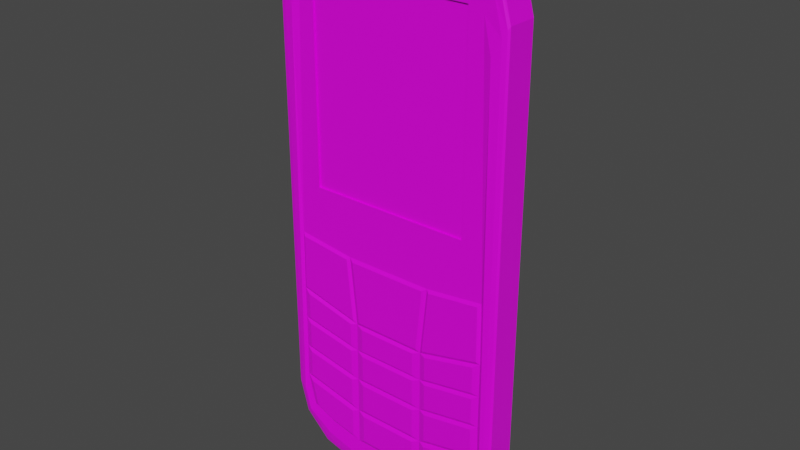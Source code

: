 # Source: Cell_phone_2.blend  (saved by Blender 2.80.75; exported with 4.5.12 LTS)
import bpy
from mathutils import Matrix  # noqa: F401  (used for matrix-valued properties, if any)

bpy.ops.wm.read_factory_settings(use_empty=True)
scene = bpy.context.scene
scene.name = 'Scene'

# ---- collections
col_collection = bpy.data.collections.new('Collection'); scene.collection.children.link(col_collection)

# ---- images (referenced by path relative to the original .blend; pixels are not part of the script)
import os
ASSET_DIR = os.environ.get("B2B_ASSET_DIR", "")  # directory of the original .blend (textures are referenced by path, not embedded)
HERE = os.path.dirname(os.path.abspath(__file__))  # packed textures are extracted next to this script under _unpacked/

def load_image(name, relpath, width, height, colorspace="sRGB"):
    """Load a texture the original file referenced (path relative to the .blend, or extracted next to this script)."""
    p = next((c for c in (os.path.join(HERE, relpath), os.path.join(ASSET_DIR, relpath)) if relpath and os.path.exists(c)), "")
    if p:
        img = bpy.data.images.load(p, check_existing=True)
        img.name = name
    else:  # same state as the original file: an image datablock whose file is absent (Cycles renders it pink)
        img = bpy.data.images.new(name, width, height)
        img.source = "FILE"
        img.filepath = "//" + (relpath or name)
    img.colorspace_settings.name = colorspace
    return img
img_material_base_color = load_image('Material Base Color', 'Phone Texture 2.png', 1024, 1024, 'sRGB')

# ---- materials (node trees are filled in below, after node groups)
mat_material = bpy.data.materials.new('Material')
mat_material.alpha_threshold = 0.0
mat_material.use_transparent_shadow = False
mat_material.line_color = (0.0, 0.0, 0.0, 1.0)

# ---- material node trees
mat_material.use_nodes = True; mat_material.node_tree.nodes.clear()
_N = mat_material.node_tree.nodes; _L = mat_material.node_tree.links
n0 = _N.new('ShaderNodeOutputMaterial'); n0.name = 'Material Output'; n0.location = (300, 300)
n1 = _N.new('ShaderNodeBsdfPrincipled'); n1.name = 'Principled BSDF'; n1.location = (10, 300)
n1.distribution = 'GGX'
n1.subsurface_method = 'BURLEY'
n1.inputs[2].default_value = 0.4
n1.inputs[3].default_value = 1.45
n1.inputs[27].default_value = (0.0, 0.0, 0.0, 1.0)
n1.inputs[28].default_value = 1.0
n2 = _N.new('ShaderNodeTexImage'); n2.name = 'Image Texture'; n2.location = (-280, 280)
n2.image = img_material_base_color
_L.new(n1.outputs[0], n0.inputs[0])
_L.new(n2.outputs[0], n1.inputs[0])
n0.is_active_output = True

# ---- world
world_world = bpy.data.worlds.new('World'); scene.world = world_world
world_world.use_nodes = True; world_world.node_tree.nodes.clear()
_N = world_world.node_tree.nodes; _L = world_world.node_tree.links
n0 = _N.new('ShaderNodeOutputWorld'); n0.name = 'World Output'; n0.location = (300, 300)
n1 = _N.new('ShaderNodeBackground'); n1.name = 'Background'; n1.location = (10, 300)
n1.inputs[0].default_value = (0.05088, 0.05088, 0.05088, 1.0)
_L.new(n1.outputs[0], n0.inputs[0])
n0.is_active_output = True
world_world.color = (0.05088, 0.05088, 0.05088)
world_world.use_sun_shadow = False
world_world.sun_shadow_jitter_overblur = 0.0

# ---- meshes
me_cube = bpy.data.meshes.new('Cube')
me_cube.from_pydata([(-0.3933, -1.1, -2.344), (-0.6805, -1.1, -2.267), (-0.9098, -1.1, -2.117), (-0.9677, -1.1, -1.905), (0.3774, -1.0, 2.177), (0.6529, -1.0, 2.103), (0.8546, -1.0, 1.901), (0.9285, -1.1, 1.625), (-0.6529, -1.0, 2.103), (-0.3774, -1.0, 2.177), (-0.8546, -1.0, 1.901), (-0.9285, -1.1, 1.625), (0.6805, -1.1, -2.267), (0.3933, -1.1, -2.344), (0.9098, -1.1, -2.117), (0.9677, -1.1, -1.905), (-0.3374, -1.0, -2.197), (-0.6459, -1.0, -2.13), (-0.8635, -1.0, -2.035), (-0.9362, -1.0, -1.741), (0.3406, -1.0, 1.95), (0.7215, -1.0, 1.95), (0.7215, -1.0, 0.1677), (0.9212, -1.0, -0.3003), (-0.7215, -1.0, 1.95), (-0.3406, -1.0, 1.95), (-0.7215, -1.0, 0.1677), (-0.9212, -1.0, -0.3003), (0.6459, -1.0, -2.13), (0.3374, -1.0, -2.197), (0.8635, -1.0, -2.035), (0.9362, -1.0, -1.741), (-0.4011, -1.0, -0.3649), (0.4011, -1.0, -0.3649), (0.3374, -1.0, -1.247), (-0.3374, -1.0, -1.247), (-0.3374, -1.0, -1.541), (0.3374, -1.0, -1.541), (-0.3374, -1.0, -1.868), (0.3374, -1.0, -1.868), (0.3374, -1.0, -0.9848), (-0.3374, -1.0, -0.9848), (0.9287, -1.0, -1.142), (0.9287, -1.0, -1.436), (0.9287, -1.0, -0.8438), (-0.9287, -1.0, -1.142), (-0.9287, -1.0, -1.436), (-0.9287, -1.0, -0.8438), (-0.9574, -1.1, -0.9848), (-0.9604, -1.1, -1.247), (-0.9636, -1.1, -1.541), (0.9574, -1.1, -0.9848), (0.9604, -1.1, -1.247), (0.9636, -1.1, -1.541), (-0.9498, -1.1, -0.3003), (0.9498, -1.1, -0.3003), (0.3406, -0.9, 1.95), (0.7215, -0.9, 1.95), (0.7215, -0.9, 0.1677), (-0.7215, -0.9, 1.95), (-0.3406, -0.9, 1.95), (-0.7215, -0.9, 0.1677), (-0.8938, -1.1, -0.3326), (-0.4257, -1.1, -0.3907), (-0.3684, -1.1, -0.9487), (-0.9005, -1.1, -0.8218), (0.8938, -1.1, -0.3326), (0.9005, -1.1, -0.8218), (0.3684, -1.1, -0.9487), (0.4257, -1.1, -0.3907), (0.361, -1.1, -0.3959), (-0.361, -1.1, -0.3959), (0.3037, -1.1, -0.9538), (-0.3037, -1.1, -0.9538), (-0.3965, -1.1, -0.9987), (-0.3965, -1.1, -1.209), (-0.8696, -1.1, -0.8859), (-0.8696, -1.1, -1.124), (-0.2699, -1.1, -1.011), (-0.2699, -1.1, -1.221), (0.2699, -1.1, -1.221), (0.2699, -1.1, -1.011), (0.3965, -1.1, -1.209), (0.3965, -1.1, -0.9987), (0.8696, -1.1, -1.124), (0.8696, -1.1, -0.8859), (0.8696, -1.1, -1.417), (0.8696, -1.1, -1.182), (0.3965, -1.1, -1.502), (0.3965, -1.1, -1.266), (0.2699, -1.1, -1.512), (0.2699, -1.1, -1.277), (-0.2699, -1.1, -1.277), (-0.2699, -1.1, -1.512), (-0.3965, -1.1, -1.266), (-0.3965, -1.1, -1.502), (-0.8696, -1.1, -1.182), (-0.8696, -1.1, -1.417), (-0.3969, -1.1, -1.563), (-0.3969, -1.1, -1.824), (-0.876, -1.1, -1.722), (-0.8699, -1.1, -1.478), (-0.3948, -1.1, -2.156), (-0.6416, -1.1, -2.103), (-0.8156, -1.1, -2.026), (-0.8738, -1.1, -1.792), (-0.3948, -1.1, -1.894), (0.2699, -1.1, -1.836), (0.2699, -1.1, -1.574), (-0.2699, -1.1, -1.574), (-0.2699, -1.1, -1.836), (0.2699, -1.1, -2.164), (-0.2699, -1.1, -2.164), (-0.2699, -1.1, -1.901), (0.2699, -1.1, -1.901), (0.6416, -1.1, -2.103), (0.3948, -1.1, -2.156), (0.8156, -1.1, -2.026), (0.8738, -1.1, -1.792), (0.3948, -1.1, -1.894), (0.3969, -1.1, -1.824), (0.3969, -1.1, -1.563), (0.876, -1.1, -1.722), (0.8699, -1.1, -1.478), (0.4305, 0.7123, 2.483), (0.0647, 1.0, 2.483), (0.3234, 0.9157, 2.483), (1.059, 0.7123, 1.854), (0.7407, 1.0, 1.854), (0.9659, 0.9157, 1.854), (0.7448, 0.7123, 2.399), (0.4088, 1.0, 2.399), (0.6464, 0.9157, 2.399), (0.9749, 0.7123, 2.169), (0.6499, 1.0, 2.169), (0.8797, 0.9157, 2.169), (0.7407, 1.0, -1.854), (1.059, 0.7123, -1.854), (0.9659, 0.9157, -1.854), (0.0647, 1.0, -2.483), (0.4305, 0.7123, -2.483), (0.3234, 0.9157, -2.483), (0.6499, 1.0, -2.169), (0.9749, 0.7123, -2.169), (0.8797, 0.9157, -2.169), (0.4088, 1.0, -2.399), (0.7448, 0.7123, -2.399), (0.6464, 0.9157, -2.399), (-0.7407, 1.0, 1.854), (-1.059, 0.7123, 1.854), (-0.9659, 0.9157, 1.854), (-0.0647, 1.0, 2.483), (-0.4305, 0.7123, 2.483), (-0.3234, 0.9157, 2.483), (-0.6499, 1.0, 2.169), (-0.9749, 0.7123, 2.169), (-0.8797, 0.9157, 2.169), (-0.4088, 1.0, 2.399), (-0.7448, 0.7123, 2.399), (-0.6464, 0.9157, 2.399), (-0.4305, 0.7123, -2.483), (-0.0647, 1.0, -2.483), (-0.3234, 0.9157, -2.483), (-1.059, 0.7123, -1.854), (-0.7407, 1.0, -1.854), (-0.9659, 0.9157, -1.854), (-0.7448, 0.7123, -2.399), (-0.4088, 1.0, -2.399), (-0.6464, 0.9157, -2.399), (-0.9749, 0.7123, -2.169), (-0.6499, 1.0, -2.169), (-0.8797, 0.9157, -2.169), (-1.059, 0.7123, -0.9848), (-0.7468, 1.0, -0.9848), (-0.9677, 0.9157, -0.9848), (-0.7468, 1.0, -1.247), (-1.059, 0.7123, -1.247), (-0.9677, 0.9157, -1.247), (-0.7448, 1.0, -1.541), (-1.059, 0.7123, -1.541), (-0.9671, 0.9157, -1.541), (1.059, 0.7123, -0.9848), (0.7468, 1.0, -0.9848), (0.9677, 0.9157, -0.9848), (1.059, 0.7123, -1.247), (0.7468, 1.0, -1.247), (0.9677, 0.9157, -1.247), (0.7448, 1.0, -1.541), (1.059, 0.7123, -1.541), (0.9671, 0.9157, -1.541), (-0.7448, 1.0, -0.3003), (-1.059, 0.7123, -0.3003), (-0.9671, 0.9157, -0.3003), (0.7448, 1.0, -0.3003), (1.059, 0.7123, -0.3003), (0.9671, 0.9157, -0.3003), (1.007, -1.04, 1.763), (1.059, -0.9054, 1.854), (1.044, -0.984, 1.827), (0.4305, -0.9054, 2.483), (0.4096, -1.0, 2.362), (0.4244, -0.9723, 2.448), (0.9248, -1.0, 2.057), (0.9749, -0.9054, 2.169), (0.9602, -0.9723, 2.136), (0.708, -1.0, 2.28), (0.7448, -0.9054, 2.399), (0.734, -0.9723, 2.364), (0.4115, -1.051, -2.412), (0.4305, -0.9054, -2.483), (0.425, -0.9873, -2.462), (1.059, -0.9054, -1.854), (0.9997, -1.065, -1.888), (1.042, -0.9914, -1.864), (0.7448, -0.9054, -2.399), (0.7122, -1.051, -2.332), (0.7353, -0.9872, -2.379), (0.9749, -0.9054, -2.169), (0.9318, -1.066, -2.134), (0.9623, -0.9917, -2.158), (-0.4096, -1.0, 2.362), (-0.4305, -0.9054, 2.483), (-0.4244, -0.9723, 2.448), (-1.059, -0.9054, 1.854), (-1.007, -1.04, 1.763), (-1.044, -0.984, 1.827), (-0.7448, -0.9054, 2.399), (-0.708, -1.0, 2.28), (-0.734, -0.9723, 2.364), (-0.9749, -0.9054, 2.169), (-0.9248, -1.0, 2.057), (-0.9602, -0.9723, 2.136), (-0.9997, -1.065, -1.888), (-1.059, -0.9054, -1.854), (-1.042, -0.9914, -1.864), (-0.4305, -0.9054, -2.483), (-0.4115, -1.051, -2.412), (-0.425, -0.9873, -2.462), (-0.9318, -1.066, -2.134), (-0.9749, -0.9054, -2.169), (-0.9623, -0.9917, -2.158), (-0.7122, -1.051, -2.332), (-0.7448, -0.9054, -2.399), (-0.7353, -0.9872, -2.379), (-1.059, -0.9054, -0.9848), (-1.003, -1.055, -0.9848), (-1.043, -0.9884, -0.9848), (-1.059, -0.9054, -1.247), (-1.001, -1.059, -1.247), (-1.042, -0.9895, -1.247), (-1.0, -1.062, -1.541), (-1.059, -0.9054, -1.541), (-1.042, -0.9904, -1.541), (1.003, -1.055, -0.9848), (1.059, -0.9054, -0.9848), (1.043, -0.9884, -0.9848), (1.001, -1.059, -1.247), (1.059, -0.9054, -1.247), (1.042, -0.9895, -1.247), (1.059, -0.9054, -1.541), (0.9999, -1.062, -1.541), (1.042, -0.9904, -1.541), (-1.005, -1.049, -0.3003), (-1.059, -0.9054, -0.3003), (-1.043, -0.9867, -0.3003), (1.059, -0.9054, -0.3003), (1.005, -1.049, -0.3003), (1.043, -0.9867, -0.3003)], [], [(170, 142, 145, 167), (230, 224, 11, 10), (194, 127, 197, 265), (128, 148, 154, 134), (190, 148, 128, 193), (241, 236, 0, 1), (175, 173, 182, 185), (250, 232, 3, 50), (130, 206, 203, 133), (134, 154, 157, 131), (124, 199, 206, 130), (232, 238, 2, 3), (166, 242, 239, 169), (229, 155, 149, 223), (167, 145, 139, 161), (227, 230, 10, 8), (214, 146, 143, 217), (12, 14, 30, 28), (137, 188, 259, 211), (209, 140, 146, 214), (160, 162, 161, 139, 141, 140, 209, 235), (205, 200, 4, 5), (233, 251, 179, 163), (217, 143, 137, 211), (226, 158, 155, 229), (160, 235, 242, 166), (169, 239, 233, 163), (266, 196, 7, 55), (220, 227, 8, 9), (124, 126, 125, 151, 153, 152, 221, 199), (224, 262, 54, 11), (244, 263, 191, 172), (221, 152, 158, 226), (5, 4, 20, 21), (14, 15, 31, 30), (24, 10, 27, 26), (40, 34, 82, 83), (21, 22, 23, 6), (4, 9, 25, 20), (9, 8, 24, 25), (0, 13, 29, 16), (8, 10, 24), (1, 0, 16, 17), (23, 33, 69, 66), (5, 21, 6), (2, 1, 17, 18), (13, 12, 28, 29), (3, 2, 18, 19), (24, 26, 61, 59), (33, 32, 71, 70), (27, 32, 26), (33, 23, 22), (26, 32, 33, 22), (34, 35, 92, 91), (39, 37, 108, 107), (16, 29, 111, 112), (35, 34, 80, 79), (31, 39, 119, 118), (30, 31, 118, 117), (17, 16, 102, 103), (38, 19, 105, 106), (34, 37, 88, 89), (35, 45, 96, 94), (41, 47, 76, 74), (47, 41, 64, 65), (37, 39, 120, 121), (19, 38, 99, 100), (245, 248, 49, 48), (262, 245, 48, 54), (260, 256, 52, 53), (247, 244, 172, 176), (238, 241, 1, 2), (251, 247, 176, 179), (184, 181, 254, 257), (188, 184, 257, 259), (187, 136, 164, 178), (218, 212, 15, 14), (263, 223, 149, 191), (193, 182, 173, 190), (181, 194, 265, 254), (256, 253, 51, 52), (44, 51, 55, 23), (47, 27, 54, 48), (45, 47, 48, 49), (46, 45, 49, 50), (50, 3, 19, 46), (53, 43, 31, 15), (43, 53, 52, 42), (42, 52, 51, 44), (200, 220, 9, 4), (164, 136, 142, 170), (196, 202, 6, 7), (202, 205, 5, 6), (178, 175, 185, 187), (248, 250, 50, 49), (253, 266, 55, 51), (208, 215, 12, 13), (212, 260, 53, 15), (215, 218, 14, 12), (236, 208, 13, 0), (7, 6, 23, 55), (11, 54, 27, 10), (61, 58, 57, 56, 60, 59), (21, 20, 56, 57), (26, 22, 58, 61), (25, 24, 59, 60), (22, 21, 57, 58), (20, 25, 60, 56), (62, 65, 64, 63), (32, 27, 62, 63), (27, 47, 65, 62), (41, 32, 63, 64), (66, 69, 68, 67), (40, 44, 67, 68), (33, 40, 68, 69), (44, 23, 66, 67), (73, 72, 70, 71), (41, 40, 72, 73), (40, 33, 70, 72), (32, 41, 73, 71), (75, 74, 76, 77), (45, 35, 75, 77), (47, 45, 77, 76), (35, 41, 74, 75), (79, 80, 81, 78), (40, 41, 78, 81), (34, 40, 81, 80), (41, 35, 79, 78), (83, 82, 84, 85), (44, 40, 83, 85), (42, 44, 85, 84), (34, 42, 84, 82), (89, 88, 86, 87), (43, 42, 87, 86), (37, 43, 86, 88), (42, 34, 89, 87), (93, 90, 91, 92), (37, 34, 91, 90), (36, 37, 90, 93), (35, 36, 93, 92), (95, 94, 96, 97), (36, 35, 94, 95), (46, 36, 95, 97), (45, 46, 97, 96), (98, 101, 100, 99), (46, 19, 100, 101), (36, 46, 101, 98), (38, 36, 98, 99), (102, 106, 103), (103, 106, 105, 104), (18, 17, 103, 104), (19, 18, 104, 105), (16, 38, 106, 102), (110, 107, 108, 109), (37, 36, 109, 108), (38, 39, 107, 110), (36, 38, 110, 109), (112, 111, 114, 113), (29, 39, 114, 111), (39, 38, 113, 114), (38, 16, 112, 113), (116, 115, 119), (115, 117, 118, 119), (29, 28, 115, 116), (39, 29, 116, 119), (28, 30, 117, 115), (121, 120, 122, 123), (31, 43, 123, 122), (39, 31, 122, 120), (43, 37, 121, 123), (167, 161, 162, 168), (168, 162, 160, 166), (170, 167, 168, 171), (171, 168, 166, 169), (164, 170, 171, 165), (165, 171, 169, 163), (131, 125, 126, 132), (132, 126, 124, 130), (134, 131, 132, 135), (135, 132, 130, 133), (128, 134, 135, 129), (129, 135, 133, 127), (151, 157, 159, 153), (153, 159, 158, 152), (157, 154, 156, 159), (159, 156, 155, 158), (154, 148, 150, 156), (156, 150, 149, 155), (139, 145, 147, 141), (141, 147, 146, 140), (145, 142, 144, 147), (147, 144, 143, 146), (142, 136, 138, 144), (144, 138, 137, 143), (191, 149, 150, 192), (192, 150, 148, 190), (188, 137, 138, 189), (189, 138, 136, 187), (176, 172, 174, 177), (177, 174, 173, 175), (179, 176, 177, 180), (180, 177, 175, 178), (163, 179, 180, 165), (165, 180, 178, 164), (194, 181, 183, 195), (195, 183, 182, 193), (181, 184, 186, 183), (183, 186, 185, 182), (184, 188, 189, 186), (186, 189, 187, 185), (172, 191, 192, 174), (174, 192, 190, 173), (127, 194, 195, 129), (129, 195, 193, 128), (131, 157, 151, 125), (236, 241, 243, 237), (237, 243, 242, 235), (241, 238, 240, 243), (243, 240, 239, 242), (238, 232, 234, 240), (240, 234, 233, 239), (200, 205, 207, 201), (201, 207, 206, 199), (205, 202, 204, 207), (207, 204, 203, 206), (202, 196, 198, 204), (204, 198, 197, 203), (227, 220, 222, 228), (228, 222, 221, 226), (230, 227, 228, 231), (231, 228, 226, 229), (224, 230, 231, 225), (225, 231, 229, 223), (215, 208, 210, 216), (216, 210, 209, 214), (218, 215, 216, 219), (219, 216, 214, 217), (212, 218, 219, 213), (213, 219, 217, 211), (260, 212, 213, 261), (261, 213, 211, 259), (220, 200, 201, 222), (222, 201, 199, 221), (208, 236, 237, 210), (210, 237, 235, 209), (251, 233, 234, 252), (252, 234, 232, 250), (263, 244, 246, 264), (264, 246, 245, 262), (244, 247, 249, 246), (246, 249, 248, 245), (247, 251, 252, 249), (249, 252, 250, 248), (266, 253, 255, 267), (267, 255, 254, 265), (253, 256, 258, 255), (255, 258, 257, 254), (256, 260, 261, 258), (258, 261, 259, 257), (223, 263, 264, 225), (225, 264, 262, 224), (196, 266, 267, 198), (198, 267, 265, 197), (133, 203, 197, 127)])
_uv = me_cube.uv_layers.new(name='UVMap')
_uv.uv.foreach_set('vector', [0.07436, 0.2819, 0.1321, 0.2819, 0.1214, 0.2924, 0.08507, 0.2924, 0.2384, 0.2871, 0.2421, 0.3005, 0.2386, 0.3068, 0.2353, 0.2942, 0.2541, 0.1826, 0.2543, 0.08449, 0.3234, 0.08438, 0.3232, 0.1825, 0.1361, 0.09872, 0.07033, 0.09872, 0.07436, 0.08441, 0.1321, 0.08441, 0.07014, 0.1968, 0.07033, 0.09872, 0.1361, 0.09872, 0.1363, 0.1968, 0.3465, 0.08206, 0.35, 0.09575, 0.347, 0.09658, 0.3436, 0.08351, 0.07006, 0.24, 0.07006, 0.228, 0.1364, 0.228, 0.1364, 0.24, 0.2391, 0.0988, 0.2392, 0.08304, 0.2411, 0.08222, 0.2411, 0.09879, 0.0664, 0.3098, 0.0664, 0.3814, 0.05618, 0.3839, 0.05618, 0.3123, 0.1321, 0.08441, 0.07436, 0.08441, 0.08507, 0.07393, 0.1214, 0.07393, 0.08037, 0.3089, 0.08037, 0.3805, 0.0664, 0.3814, 0.0664, 0.3098, 0.2392, 0.08304, 0.2401, 0.07178, 0.2418, 0.07257, 0.2411, 0.08222, 0.2546, 0.2813, 0.2546, 0.3533, 0.2444, 0.3555, 0.2444, 0.2835, 0.2329, 0.2677, 0.1639, 0.2676, 0.1628, 0.2533, 0.2319, 0.2534, 0.08507, 0.2924, 0.1214, 0.2924, 0.1061, 0.2962, 0.1004, 0.2962, 0.2288, 0.2769, 0.2384, 0.2871, 0.2353, 0.2942, 0.2264, 0.285, 0.3208, 0.3533, 0.3208, 0.2813, 0.331, 0.2835, 0.331, 0.3555, 0.3436, 0.1455, 0.3369, 0.1559, 0.3332, 0.1538, 0.3375, 0.1439, 0.2541, 0.2533, 0.2541, 0.2391, 0.3231, 0.239, 0.3231, 0.2532, 0.3069, 0.3525, 0.3069, 0.2805, 0.3208, 0.2813, 0.3208, 0.3533, 0.2686, 0.2805, 0.2734, 0.2715, 0.2849, 0.2677, 0.2906, 0.2677, 0.3021, 0.2715, 0.3069, 0.2805, 0.3069, 0.3525, 0.2686, 0.3525, 0.1659, 0.2769, 0.1792, 0.2732, 0.1806, 0.2817, 0.1683, 0.285, 0.2316, 0.08458, 0.2317, 0.09882, 0.1626, 0.09871, 0.1626, 0.08447, 0.3241, 0.2676, 0.2551, 0.2677, 0.2541, 0.2533, 0.3231, 0.2532, 0.1326, 0.3814, 0.1326, 0.3098, 0.1428, 0.3123, 0.1428, 0.3839, 0.2686, 0.2805, 0.2686, 0.3525, 0.2546, 0.3533, 0.2546, 0.2813, 0.1636, 0.07012, 0.2327, 0.07023, 0.2316, 0.08458, 0.1626, 0.08447, 0.33, 0.1825, 0.3297, 0.08856, 0.3332, 0.09484, 0.3329, 0.1825, 0.2156, 0.2732, 0.2288, 0.2769, 0.2264, 0.285, 0.2141, 0.2817, 0.08037, 0.3089, 0.08513, 0.2999, 0.09662, 0.2962, 0.1024, 0.2962, 0.1139, 0.2999, 0.1186, 0.3089, 0.1186, 0.3805, 0.08037, 0.3805, 0.2383, 0.2493, 0.2385, 0.1553, 0.2414, 0.1553, 0.2418, 0.243, 0.2317, 0.1242, 0.2317, 0.1553, 0.1627, 0.1552, 0.1626, 0.1241, 0.1186, 0.3805, 0.1186, 0.3089, 0.1326, 0.3098, 0.1326, 0.3814, 0.1683, 0.285, 0.1806, 0.2817, 0.1822, 0.2919, 0.1653, 0.2919, 0.3594, 0.253, 0.3587, 0.2435, 0.3634, 0.236, 0.3643, 0.2493, 0.2294, 0.2919, 0.2353, 0.2942, 0.2383, 0.3944, 0.2294, 0.3731, 0.08112, 0.4, 0.08112, 0.3881, 0.08611, 0.3898, 0.08611, 0.3994, 0.1653, 0.2919, 0.1653, 0.3731, 0.1564, 0.3944, 0.1594, 0.2942, 0.1806, 0.2817, 0.2141, 0.2817, 0.2125, 0.2919, 0.1822, 0.2919, 0.2141, 0.2817, 0.2264, 0.285, 0.2294, 0.2919, 0.2125, 0.2919, 0.347, 0.09658, 0.347, 0.1324, 0.3405, 0.1299, 0.3405, 0.09913, 0.2264, 0.285, 0.2353, 0.2942, 0.2294, 0.2919, 0.3436, 0.08351, 0.347, 0.09658, 0.3405, 0.09913, 0.3375, 0.08508, 0.3795, 0.09379, 0.3795, 0.0701, 0.3842, 0.07108, 0.3842, 0.0924, 0.1683, 0.285, 0.1653, 0.2919, 0.1594, 0.2942, 0.3369, 0.07307, 0.3436, 0.08351, 0.3375, 0.08508, 0.3332, 0.07517, 0.347, 0.1324, 0.3436, 0.1455, 0.3375, 0.1439, 0.3405, 0.1299, 0.3532, 0.07969, 0.3539, 0.0701, 0.3587, 0.07385, 0.3578, 0.08719, 0.3418, 0.1589, 0.3418, 0.2401, 0.3375, 0.2401, 0.3375, 0.1589, 0.3496, 0.2281, 0.3496, 0.2647, 0.3449, 0.2628, 0.3449, 0.2299, 0.2383, 0.3944, 0.2152, 0.3974, 0.2294, 0.3731, 0.1795, 0.3974, 0.1564, 0.3944, 0.1653, 0.3731, 0.2294, 0.3731, 0.2152, 0.3974, 0.1795, 0.3974, 0.1653, 0.3731, 0.3673, 0.3796, 0.3673, 0.3489, 0.3719, 0.352, 0.3719, 0.3765, 0.3132, 0.3845, 0.3132, 0.3994, 0.3081, 0.3979, 0.3081, 0.386, 0.331, 0.3597, 0.331, 0.3905, 0.3263, 0.3874, 0.3263, 0.3628, 0.3781, 0.2144, 0.3781, 0.2451, 0.3735, 0.242, 0.3735, 0.2175, 0.3812, 0.3771, 0.3812, 0.4044, 0.3765, 0.402, 0.3765, 0.3802, 0.06105, 0.3881, 0.06105, 0.4015, 0.05618, 0.3989, 0.05618, 0.3881, 0.3781, 0.2557, 0.3784, 0.2417, 0.3829, 0.2446, 0.3827, 0.2558, 0.3828, 0.2144, 0.3828, 0.2417, 0.3781, 0.2386, 0.3781, 0.2168, 0.2796, 0.4009, 0.2796, 0.3875, 0.2846, 0.3893, 0.2846, 0.4, 0.3858, 0.3771, 0.3858, 0.404, 0.3812, 0.4011, 0.3812, 0.3796, 0.3828, 0.2413, 0.3828, 0.2144, 0.3874, 0.2173, 0.3874, 0.2389, 0.3495, 0.3818, 0.3495, 0.4087, 0.3449, 0.4071, 0.3449, 0.3828, 0.3736, 0.2144, 0.3736, 0.1995, 0.3786, 0.2015, 0.3786, 0.2134, 0.3839, 0.1423, 0.3839, 0.1696, 0.3793, 0.1666, 0.3793, 0.1448, 0.2388, 0.1241, 0.2389, 0.1122, 0.2412, 0.1122, 0.2413, 0.1241, 0.2385, 0.1553, 0.2388, 0.1241, 0.2413, 0.1241, 0.2414, 0.1553, 0.3306, 0.239, 0.3304, 0.2256, 0.3327, 0.2256, 0.3326, 0.239, 0.2317, 0.1122, 0.2317, 0.1242, 0.1626, 0.1241, 0.1626, 0.1121, 0.3377, 0.07206, 0.3465, 0.08206, 0.3436, 0.08351, 0.3369, 0.07307, 0.2317, 0.09882, 0.2317, 0.1122, 0.1626, 0.1121, 0.1626, 0.09871, 0.2541, 0.2257, 0.2541, 0.2138, 0.3232, 0.2136, 0.3232, 0.2256, 0.2541, 0.2391, 0.2541, 0.2257, 0.3232, 0.2256, 0.3231, 0.239, 0.1363, 0.2533, 0.1361, 0.2676, 0.07033, 0.2676, 0.07014, 0.2533, 0.3315, 0.266, 0.3307, 0.2548, 0.3326, 0.2556, 0.3332, 0.2652, 0.2317, 0.1553, 0.2319, 0.2534, 0.1628, 0.2533, 0.1627, 0.1552, 0.1363, 0.1968, 0.1364, 0.228, 0.07006, 0.228, 0.07014, 0.1968, 0.2541, 0.2138, 0.2541, 0.1826, 0.3232, 0.1825, 0.3232, 0.2136, 0.3304, 0.2256, 0.3302, 0.2137, 0.3327, 0.2137, 0.3327, 0.2256, 0.3634, 0.1951, 0.3588, 0.2015, 0.3589, 0.1704, 0.3635, 0.1704, 0.3579, 0.128, 0.358, 0.1528, 0.3533, 0.1528, 0.3533, 0.1216, 0.3579, 0.1145, 0.3579, 0.128, 0.3533, 0.1216, 0.3532, 0.1097, 0.3579, 0.1011, 0.3579, 0.1145, 0.3532, 0.1097, 0.3532, 0.09626, 0.3532, 0.09626, 0.3532, 0.07969, 0.3578, 0.08719, 0.3579, 0.1011, 0.3588, 0.2269, 0.3635, 0.2221, 0.3634, 0.236, 0.3587, 0.2435, 0.3635, 0.2221, 0.3588, 0.2269, 0.3588, 0.2135, 0.3634, 0.2087, 0.3634, 0.2087, 0.3588, 0.2135, 0.3588, 0.2015, 0.3634, 0.1951, 0.1792, 0.2732, 0.2156, 0.2732, 0.2141, 0.2817, 0.1806, 0.2817, 0.07033, 0.2676, 0.1361, 0.2676, 0.1321, 0.2819, 0.07436, 0.2819, 0.1526, 0.3005, 0.1563, 0.2871, 0.1594, 0.2942, 0.1561, 0.3068, 0.1563, 0.2871, 0.1659, 0.2769, 0.1683, 0.285, 0.1594, 0.2942, 0.07014, 0.2533, 0.07006, 0.24, 0.1364, 0.24, 0.1363, 0.2533, 0.2389, 0.1122, 0.2391, 0.0988, 0.2411, 0.09879, 0.2412, 0.1122, 0.3302, 0.2137, 0.33, 0.1825, 0.3329, 0.1825, 0.3327, 0.2137, 0.35, 0.1332, 0.3465, 0.1469, 0.3436, 0.1455, 0.347, 0.1324, 0.3307, 0.2548, 0.3306, 0.239, 0.3326, 0.239, 0.3326, 0.2556, 0.3465, 0.1469, 0.3377, 0.1569, 0.3369, 0.1559, 0.3436, 0.1455, 0.35, 0.09575, 0.35, 0.1332, 0.347, 0.1324, 0.347, 0.09658, 0.3591, 0.08267, 0.3643, 0.0701, 0.3635, 0.1704, 0.3589, 0.1704, 0.3536, 0.2405, 0.3533, 0.1528, 0.358, 0.1528, 0.3587, 0.253, 0.9037, 0.8751, 0.7146, 0.8751, 0.7146, 0.6356, 0.7645, 0.6356, 0.8538, 0.6356, 0.9037, 0.6356, 0.1472, 0.2962, 0.1472, 0.3136, 0.1428, 0.3136, 0.1428, 0.2962, 0.3418, 0.2246, 0.3418, 0.1589, 0.3461, 0.1589, 0.3461, 0.2246, 0.1472, 0.3446, 0.1472, 0.3619, 0.1428, 0.3619, 0.1428, 0.3446, 0.3375, 0.1589, 0.3375, 0.2401, 0.3332, 0.2401, 0.3332, 0.1589, 0.1472, 0.3136, 0.1472, 0.3446, 0.1428, 0.3446, 0.1428, 0.3136, 0.7753, 0.1568, 0.7753, 0.2068, 0.7222, 0.219, 0.7286, 0.1621, 0.3081, 0.3845, 0.3081, 0.4082, 0.3035, 0.4068, 0.3035, 0.3855, 0.3011, 0.3843, 0.3011, 0.4091, 0.2965, 0.4081, 0.2965, 0.3858, 0.3793, 0.09468, 0.3793, 0.1229, 0.3747, 0.1219, 0.3747, 0.09646, 0.7198, 0.2042, 0.6731, 0.199, 0.6667, 0.1421, 0.7198, 0.1543, 0.3449, 0.3818, 0.3449, 0.4087, 0.3403, 0.4077, 0.3403, 0.3834, 0.3811, 0.3489, 0.3811, 0.3771, 0.3765, 0.3753, 0.3765, 0.3499, 0.2965, 0.3843, 0.2965, 0.4091, 0.2918, 0.4076, 0.2918, 0.3854, 0.9126, 0.1321, 0.9126, 0.1941, 0.857, 0.2, 0.857, 0.1263, 0.1474, 0.3619, 0.1474, 0.3926, 0.1428, 0.3911, 0.1428, 0.3634, 0.3793, 0.1423, 0.3793, 0.1705, 0.3746, 0.169, 0.3746, 0.1435, 0.3793, 0.1705, 0.3793, 0.1988, 0.3746, 0.1975, 0.3746, 0.1721, 0.8891, 0.2715, 0.8685, 0.2677, 0.8658, 0.2181, 0.8891, 0.2224, 0.3885, 0.1696, 0.3885, 0.1965, 0.3839, 0.1936, 0.3839, 0.1721, 0.2646, 0.401, 0.2646, 0.3875, 0.2696, 0.3882, 0.2696, 0.3991, 0.08112, 0.3881, 0.08112, 0.4, 0.07612, 0.3994, 0.07612, 0.3898, 0.8797, 0.06101, 0.8797, 0.1161, 0.8588, 0.1161, 0.8588, 0.06101, 0.3719, 0.3796, 0.3719, 0.3489, 0.3765, 0.352, 0.3765, 0.3765, 0.07102, 0.3881, 0.07102, 0.4, 0.06592, 0.3988, 0.06592, 0.3893, 0.07102, 0.4, 0.07102, 0.3881, 0.07612, 0.3893, 0.07612, 0.3988, 0.8251, 0.1376, 0.8457, 0.1338, 0.8457, 0.1829, 0.8224, 0.1871, 0.3495, 0.4087, 0.3495, 0.3818, 0.3541, 0.3842, 0.3541, 0.4058, 0.2646, 0.3875, 0.2646, 0.401, 0.2596, 0.3991, 0.2596, 0.3882, 0.3885, 0.1423, 0.3885, 0.1692, 0.3839, 0.1667, 0.3839, 0.1451, 0.7309, 0.09123, 0.754, 0.087, 0.754, 0.136, 0.7309, 0.1403, 0.2796, 0.3875, 0.2796, 0.4009, 0.2746, 0.399, 0.2746, 0.3883, 0.3403, 0.3818, 0.3403, 0.4087, 0.3357, 0.4062, 0.3357, 0.3846, 0.3857, 0.3489, 0.3857, 0.3758, 0.3811, 0.3733, 0.3811, 0.3518, 0.8162, 0.1059, 0.8162, 0.0508, 0.8396, 0.0508, 0.8396, 0.1059, 0.2545, 0.3875, 0.2545, 0.4009, 0.2494, 0.3995, 0.2494, 0.3888, 0.3735, 0.2144, 0.3735, 0.2451, 0.3689, 0.242, 0.3689, 0.2175, 0.2545, 0.4009, 0.2545, 0.3875, 0.2596, 0.3888, 0.2596, 0.3995, 0.7517, 0.2796, 0.7286, 0.2754, 0.7286, 0.2263, 0.7517, 0.2305, 0.2746, 0.3875, 0.2746, 0.4009, 0.2696, 0.4, 0.2696, 0.3893, 0.3357, 0.3818, 0.3357, 0.4087, 0.331, 0.4058, 0.331, 0.3843, 0.2846, 0.4009, 0.2846, 0.3875, 0.2896, 0.3883, 0.2896, 0.399, 0.946, 0.1925, 0.946, 0.2415, 0.9219, 0.2377, 0.9203, 0.1878, 0.3632, 0.253, 0.3632, 0.2669, 0.3582, 0.2661, 0.3582, 0.2549, 0.3719, 0.3796, 0.3719, 0.4066, 0.3673, 0.4037, 0.3673, 0.3821, 0.3233, 0.3845, 0.3233, 0.3994, 0.3183, 0.3985, 0.3183, 0.3865, 0.8242, 0.205, 0.8498, 0.2106, 0.8243, 0.2308, 0.8243, 0.2308, 0.8498, 0.2106, 0.8498, 0.2606, 0.8281, 0.2498, 0.3784, 0.2657, 0.3781, 0.2557, 0.3827, 0.2558, 0.3829, 0.2638, 0.06105, 0.4015, 0.06105, 0.3881, 0.06592, 0.3881, 0.06592, 0.3989, 0.3747, 0.1378, 0.3747, 0.1229, 0.3797, 0.1241, 0.3797, 0.136, 0.813, 0.1436, 0.813, 0.1988, 0.787, 0.1988, 0.787, 0.1436, 0.3461, 0.2203, 0.3461, 0.1896, 0.3508, 0.1927, 0.3508, 0.2173, 0.3689, 0.2144, 0.3689, 0.2451, 0.3643, 0.242, 0.3643, 0.2175, 0.3132, 0.3994, 0.3132, 0.3845, 0.3183, 0.386, 0.3183, 0.3979, 0.816, 0.2058, 0.816, 0.2609, 0.7899, 0.2609, 0.7899, 0.2058, 0.3694, 0.2451, 0.3694, 0.2601, 0.3643, 0.2585, 0.3643, 0.2466, 0.3461, 0.1896, 0.3461, 0.1589, 0.3508, 0.162, 0.3508, 0.1865, 0.3694, 0.2601, 0.3694, 0.2451, 0.3745, 0.2466, 0.3745, 0.2585, 0.7603, 0.1023, 0.7604, 0.07657, 0.7859, 0.09676, 0.7604, 0.07657, 0.7642, 0.05756, 0.7859, 0.04676, 0.7859, 0.09676, 0.375, 0.09411, 0.3747, 0.08005, 0.3793, 0.07994, 0.3795, 0.09119, 0.2494, 0.3875, 0.2494, 0.4024, 0.2444, 0.4006, 0.2444, 0.3886, 0.3747, 0.08005, 0.375, 0.0701, 0.3795, 0.07198, 0.3793, 0.07994, 0.9568, 0.1691, 0.9312, 0.1738, 0.9328, 0.1238, 0.9568, 0.1201, 0.3582, 0.253, 0.3582, 0.2669, 0.3532, 0.265, 0.3532, 0.2539, 0.3839, 0.1696, 0.3839, 0.1969, 0.3793, 0.1943, 0.3793, 0.1725, 0.3839, 0.09468, 0.3839, 0.1216, 0.3793, 0.1191, 0.3793, 0.09756, 0.08507, 0.2924, 0.1004, 0.2962, 0.08411, 0.2962, 0.07422, 0.2935, 0.2587, 0.2683, 0.2686, 0.2677, 0.2686, 0.2805, 0.2546, 0.2813, 0.07436, 0.2819, 0.08507, 0.2924, 0.07014, 0.2924, 0.06203, 0.2841, 0.2465, 0.2703, 0.2546, 0.2685, 0.2546, 0.2813, 0.2444, 0.2835, 0.07033, 0.2676, 0.07436, 0.2819, 0.05992, 0.2819, 0.05646, 0.2686, 0.1504, 0.08339, 0.1513, 0.0701, 0.1636, 0.07012, 0.1626, 0.08447, 0.1214, 0.07393, 0.1061, 0.0701, 0.1224, 0.0701, 0.1322, 0.07281, 0.07048, 0.2968, 0.08037, 0.2962, 0.08037, 0.3089, 0.0664, 0.3098, 0.1321, 0.08441, 0.1214, 0.07393, 0.1363, 0.07393, 0.1444, 0.08224, 0.05829, 0.2991, 0.0664, 0.2971, 0.0664, 0.3098, 0.05618, 0.3123, 0.1361, 0.09872, 0.1321, 0.08441, 0.1466, 0.08441, 0.15, 0.09766, 0.2421, 0.08345, 0.2431, 0.07023, 0.2553, 0.07022, 0.2543, 0.08449, 0.1004, 0.0701, 0.08507, 0.07393, 0.07422, 0.07281, 0.08411, 0.0701, 0.1186, 0.2962, 0.1285, 0.2968, 0.1326, 0.3098, 0.1186, 0.3089, 0.08507, 0.07393, 0.07436, 0.08441, 0.06203, 0.08224, 0.07014, 0.07393, 0.1326, 0.2971, 0.1407, 0.2991, 0.1428, 0.3123, 0.1326, 0.3098, 0.07436, 0.08441, 0.07033, 0.09872, 0.05646, 0.09766, 0.05992, 0.08441, 0.1516, 0.2676, 0.1506, 0.2544, 0.1628, 0.2533, 0.1639, 0.2676, 0.1061, 0.2962, 0.1214, 0.2924, 0.1322, 0.2935, 0.1224, 0.2962, 0.3069, 0.2677, 0.3167, 0.2683, 0.3208, 0.2813, 0.3069, 0.2805, 0.1214, 0.2924, 0.1321, 0.2819, 0.1444, 0.2841, 0.1363, 0.2924, 0.3208, 0.2685, 0.3289, 0.2703, 0.331, 0.2835, 0.3208, 0.2813, 0.1321, 0.2819, 0.1361, 0.2676, 0.15, 0.2686, 0.1466, 0.2819, 0.2428, 0.2677, 0.2418, 0.2544, 0.2541, 0.2533, 0.2551, 0.2677, 0.1627, 0.1552, 0.1628, 0.2533, 0.1505, 0.2533, 0.1504, 0.1552, 0.05618, 0.1968, 0.05618, 0.09872, 0.07033, 0.09872, 0.07014, 0.1968, 0.2541, 0.2391, 0.2541, 0.2533, 0.2418, 0.2534, 0.2418, 0.2391, 0.1503, 0.2533, 0.1503, 0.2676, 0.1361, 0.2676, 0.1363, 0.2533, 0.1626, 0.1121, 0.1626, 0.1241, 0.1503, 0.124, 0.1503, 0.1121, 0.05618, 0.24, 0.05618, 0.228, 0.07006, 0.228, 0.07006, 0.24, 0.1626, 0.09871, 0.1626, 0.1121, 0.1503, 0.1121, 0.1503, 0.09869, 0.05618, 0.2533, 0.05618, 0.24, 0.07006, 0.24, 0.07014, 0.2533, 0.1626, 0.08447, 0.1626, 0.09871, 0.1503, 0.09869, 0.1503, 0.08445, 0.05618, 0.2676, 0.05618, 0.2533, 0.07014, 0.2533, 0.07033, 0.2676, 0.2541, 0.1826, 0.2541, 0.2138, 0.2418, 0.2138, 0.2419, 0.1826, 0.1503, 0.1968, 0.1503, 0.228, 0.1364, 0.228, 0.1363, 0.1968, 0.2541, 0.2138, 0.2541, 0.2257, 0.2418, 0.2257, 0.2418, 0.2138, 0.1503, 0.228, 0.1503, 0.24, 0.1364, 0.24, 0.1364, 0.228, 0.2541, 0.2257, 0.2541, 0.2391, 0.2418, 0.2391, 0.2418, 0.2257, 0.1503, 0.24, 0.1503, 0.2533, 0.1363, 0.2533, 0.1364, 0.24, 0.1626, 0.1241, 0.1627, 0.1552, 0.1504, 0.1552, 0.1503, 0.124, 0.05618, 0.228, 0.05618, 0.1968, 0.07014, 0.1968, 0.07006, 0.228, 0.2543, 0.08449, 0.2541, 0.1826, 0.2419, 0.1826, 0.242, 0.08451, 0.1503, 0.09872, 0.1503, 0.1968, 0.1363, 0.1968, 0.1361, 0.09872, 0.1214, 0.07393, 0.08507, 0.07393, 0.1004, 0.0701, 0.1061, 0.0701, 0.35, 0.09575, 0.3465, 0.08206, 0.3495, 0.08076, 0.3532, 0.09489, 0.2686, 0.3567, 0.2548, 0.3575, 0.2546, 0.3533, 0.2686, 0.3525, 0.3465, 0.08206, 0.3377, 0.07206, 0.3393, 0.07016, 0.3492, 0.08035, 0.2544, 0.3576, 0.2445, 0.3597, 0.2444, 0.3555, 0.2546, 0.3533, 0.2401, 0.07178, 0.2392, 0.08304, 0.2357, 0.08428, 0.2367, 0.07052, 0.2367, 0.07052, 0.2357, 0.08428, 0.2316, 0.08458, 0.2327, 0.07023, 0.1792, 0.2732, 0.1659, 0.2769, 0.1643, 0.2715, 0.1781, 0.2677, 0.08023, 0.3847, 0.06646, 0.3856, 0.0664, 0.3814, 0.08037, 0.3805, 0.1659, 0.2769, 0.1563, 0.2871, 0.154, 0.282, 0.1637, 0.2721, 0.06587, 0.3858, 0.05618, 0.3881, 0.05618, 0.3839, 0.0664, 0.3814, 0.1563, 0.2871, 0.1526, 0.3005, 0.1503, 0.2963, 0.1537, 0.2832, 0.3284, 0.07132, 0.3274, 0.08437, 0.3234, 0.08438, 0.3244, 0.07011, 0.2288, 0.2769, 0.2156, 0.2732, 0.2166, 0.2677, 0.2304, 0.2715, 0.1325, 0.3856, 0.1188, 0.3847, 0.1186, 0.3805, 0.1326, 0.3814, 0.2384, 0.2871, 0.2288, 0.2769, 0.231, 0.2721, 0.2407, 0.282, 0.1428, 0.3881, 0.1331, 0.3858, 0.1326, 0.3814, 0.1428, 0.3839, 0.2421, 0.3005, 0.2384, 0.2871, 0.241, 0.2832, 0.2444, 0.2963, 0.2359, 0.2534, 0.2369, 0.2665, 0.2329, 0.2677, 0.2319, 0.2534, 0.3465, 0.1469, 0.35, 0.1332, 0.3532, 0.1341, 0.3495, 0.1482, 0.3206, 0.3575, 0.3069, 0.3567, 0.3069, 0.3525, 0.3208, 0.3533, 0.3377, 0.1569, 0.3465, 0.1469, 0.3492, 0.1486, 0.3393, 0.1588, 0.331, 0.3597, 0.321, 0.3576, 0.3208, 0.3533, 0.331, 0.3555, 0.3307, 0.2548, 0.3315, 0.266, 0.3282, 0.2673, 0.3272, 0.2535, 0.3272, 0.2535, 0.3282, 0.2673, 0.3241, 0.2676, 0.3231, 0.2532, 0.3306, 0.239, 0.3307, 0.2548, 0.3272, 0.2535, 0.3272, 0.239, 0.3272, 0.239, 0.3272, 0.2535, 0.3231, 0.2532, 0.3231, 0.239, 0.2156, 0.2732, 0.1792, 0.2732, 0.1785, 0.2677, 0.2162, 0.2677, 0.1183, 0.3847, 0.08064, 0.3847, 0.08037, 0.3805, 0.1186, 0.3805, 0.35, 0.1332, 0.35, 0.09575, 0.3532, 0.09514, 0.3532, 0.1338, 0.3066, 0.3567, 0.2688, 0.3567, 0.2686, 0.3525, 0.3069, 0.3525, 0.2317, 0.09882, 0.2316, 0.08458, 0.2357, 0.08428, 0.2357, 0.09882, 0.2357, 0.09882, 0.2357, 0.08428, 0.2392, 0.08304, 0.2391, 0.0988, 0.2317, 0.1553, 0.2317, 0.1242, 0.2357, 0.1242, 0.2358, 0.1553, 0.2358, 0.1553, 0.2357, 0.1242, 0.2388, 0.1241, 0.2385, 0.1553, 0.2317, 0.1242, 0.2317, 0.1122, 0.2357, 0.1122, 0.2357, 0.1242, 0.2357, 0.1242, 0.2357, 0.1122, 0.2389, 0.1122, 0.2388, 0.1241, 0.2317, 0.1122, 0.2317, 0.09882, 0.2357, 0.09882, 0.2357, 0.1122, 0.2357, 0.1122, 0.2357, 0.09882, 0.2391, 0.0988, 0.2389, 0.1122, 0.33, 0.1825, 0.3302, 0.2137, 0.3272, 0.2136, 0.3273, 0.1825, 0.3273, 0.1825, 0.3272, 0.2136, 0.3232, 0.2136, 0.3232, 0.1825, 0.3302, 0.2137, 0.3304, 0.2256, 0.3272, 0.2256, 0.3272, 0.2136, 0.3272, 0.2136, 0.3272, 0.2256, 0.3232, 0.2256, 0.3232, 0.2136, 0.3304, 0.2256, 0.3306, 0.239, 0.3272, 0.239, 0.3272, 0.2256, 0.3272, 0.2256, 0.3272, 0.239, 0.3231, 0.239, 0.3232, 0.2256, 0.2319, 0.2534, 0.2317, 0.1553, 0.2358, 0.1553, 0.2359, 0.2522, 0.2359, 0.2522, 0.2358, 0.1553, 0.2385, 0.1553, 0.2383, 0.2493, 0.3297, 0.08856, 0.33, 0.1825, 0.3273, 0.1825, 0.3274, 0.08559, 0.3274, 0.08559, 0.3273, 0.1825, 0.3232, 0.1825, 0.3234, 0.08438, 0.2553, 0.07022, 0.3244, 0.07011, 0.3234, 0.08438, 0.2543, 0.08449])
me_cube.materials.append(mat_material)
me_cube.use_remesh_preserve_volume = False
me_cube.use_remesh_preserve_attributes = False
me_cube.use_mirror_vertex_groups = False
me_cube.update()

# ---- objects
ob_cube = bpy.data.objects.new('Cube', me_cube)

# ---- transforms, parenting, visibility, modifiers, constraints
ob_cube.location = (0.0, 0.0, 0.0)
ob_cube.scale = (1.0, 0.1639, 1.0)
ob_cube.lock_rotations_4d = False
ob_cube.empty_display_type = 'ARROWS'
ob_cube.lineart.crease_threshold = 0.0

# ---- collection membership
col_collection.objects.link(ob_cube)

# ---- scene / render settings (as saved in the file)
scene.frame_start = 1; scene.frame_end = 250; scene.frame_set(0)
scene.render.engine = 'BLENDER_EEVEE_NEXT'
scene.cycles.use_denoising = False
scene.cycles.samples = 128
scene.cycles.sampling_pattern = 'TABULATED_SOBOL'
scene.cycles.use_adaptive_sampling = False
scene.cycles.use_light_tree = False
scene.view_settings.view_transform = 'Filmic'
bpy.context.view_layer.update()

# ---- added for rendering (the .blend has no active camera and no usable light): camera, sun
cam_auto = bpy.data.cameras.new('AutoCamera')
cam_auto.lens = 50.0
cam_auto.sensor_width = 36.0
cam_auto.clip_end = 1000.0
ob_auto_camera = bpy.data.objects.new('AutoCamera', cam_auto)
scene.collection.objects.link(ob_auto_camera)
ob_auto_camera.location = (5.00511, -6.01433, 4.00409)
ob_auto_camera.rotation_euler = (1.09748, -7.21219e-08, 0.694738)
scene.camera = ob_auto_camera
light_auto_sun = bpy.data.lights.new('AutoSun', 'SUN')
light_auto_sun.energy = 3.0
light_auto_sun.angle = 0.0523599
ob_auto_sun = bpy.data.objects.new('AutoSun', light_auto_sun)
scene.collection.objects.link(ob_auto_sun)
ob_auto_sun.rotation_euler = (0.872665, 0.174533, 0.523599)
bpy.context.view_layer.update()
